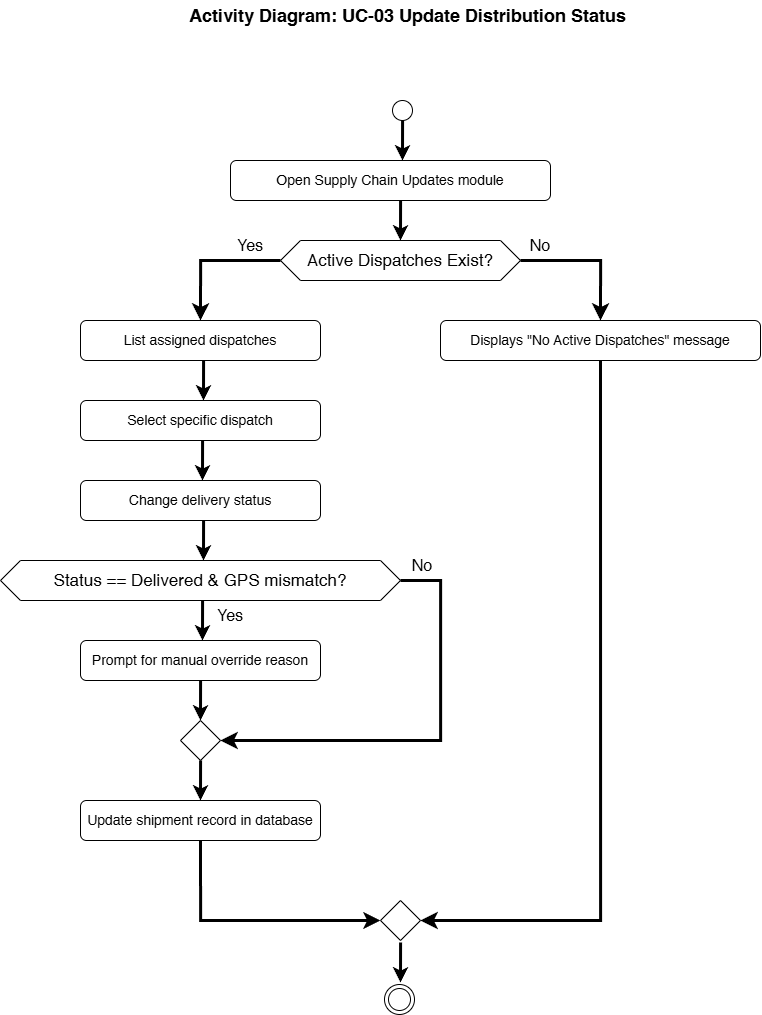

The diagram above was exported from draw.io. Its source (the exported page's mxGraphModel, read from the mxfile embedded in the PNG):
<mxGraphModel dx="2271" dy="1178" grid="1" gridSize="10" guides="1" tooltips="1" connect="1" arrows="1" fold="1" page="1" pageScale="1" pageWidth="850" pageHeight="1100" math="0" shadow="0">
  <root>
    <mxCell id="0" />
    <mxCell id="1" parent="0" />
    <mxCell id="azP8W6WBZLDuktVMXI9e-1" parent="1" style="ellipse;whiteSpace=wrap;html=1;aspect=fixed;" value="" vertex="1">
      <mxGeometry height="20" width="20" x="432" y="140" as="geometry" />
    </mxCell>
    <mxCell id="azP8W6WBZLDuktVMXI9e-6" edge="1" parent="1" style="rounded=0;orthogonalLoop=1;jettySize=auto;html=1;exitX=0.5;exitY=1;exitDx=0;exitDy=0;fontSize=12;verticalAlign=middle;strokeWidth=3;endArrow=classic;endFill=1;jumpSize=13;">
      <mxGeometry relative="1" as="geometry">
        <mxPoint x="442.0799999999999" y="160" as="sourcePoint" />
        <mxPoint x="442" y="200" as="targetPoint" />
      </mxGeometry>
    </mxCell>
    <mxCell id="azP8W6WBZLDuktVMXI9e-8" parent="1" style="rounded=1;whiteSpace=wrap;html=1;" value="&lt;font style=&quot;font-size: 14px;&quot;&gt;Open Supply Chain Updates module&lt;/font&gt;" vertex="1">
      <mxGeometry height="40" width="320" x="270" y="200" as="geometry" />
    </mxCell>
    <mxCell id="azP8W6WBZLDuktVMXI9e-9" parent="1" style="shape=hexagon;perimeter=hexagonPerimeter2;whiteSpace=wrap;html=1;fixedSize=1;" value="&lt;font style=&quot;font-size: 17px;&quot;&gt;Active Dispatches Exist?&lt;/font&gt;" vertex="1">
      <mxGeometry height="40" width="240" x="320" y="280" as="geometry" />
    </mxCell>
    <mxCell id="azP8W6WBZLDuktVMXI9e-10" edge="1" parent="1" style="rounded=0;orthogonalLoop=1;jettySize=auto;html=1;exitX=0.5;exitY=1;exitDx=0;exitDy=0;fontSize=12;verticalAlign=middle;strokeWidth=3;endArrow=classic;endFill=1;jumpSize=13;">
      <mxGeometry relative="1" as="geometry">
        <mxPoint x="440.0799999999999" y="240" as="sourcePoint" />
        <mxPoint x="440" y="280" as="targetPoint" />
      </mxGeometry>
    </mxCell>
    <mxCell id="azP8W6WBZLDuktVMXI9e-11" parent="1" style="rounded=1;whiteSpace=wrap;html=1;" value="&lt;font style=&quot;font-size: 14px;&quot;&gt;List assigned dispatches&lt;/font&gt;" vertex="1">
      <mxGeometry height="40" width="240" x="120" y="360" as="geometry" />
    </mxCell>
    <mxCell id="azP8W6WBZLDuktVMXI9e-12" parent="1" style="rounded=1;whiteSpace=wrap;html=1;" value="&lt;font style=&quot;font-size: 14px;&quot;&gt;Select specific dispatch&lt;/font&gt;" vertex="1">
      <mxGeometry height="40" width="240" x="120" y="440" as="geometry" />
    </mxCell>
    <mxCell id="azP8W6WBZLDuktVMXI9e-13" parent="1" style="rounded=1;whiteSpace=wrap;html=1;" value="&lt;font style=&quot;font-size: 14px;&quot;&gt;Change delivery status&lt;/font&gt;" vertex="1">
      <mxGeometry height="40" width="240" x="120" y="520" as="geometry" />
    </mxCell>
    <mxCell id="azP8W6WBZLDuktVMXI9e-14" parent="1" style="rounded=1;whiteSpace=wrap;html=1;" value="&lt;font style=&quot;font-size: 14px;&quot;&gt;Prompt for manual override reason&lt;/font&gt;" vertex="1">
      <mxGeometry height="40" width="240" x="120" y="680" as="geometry" />
    </mxCell>
    <mxCell id="azP8W6WBZLDuktVMXI9e-15" parent="1" style="shape=hexagon;perimeter=hexagonPerimeter2;whiteSpace=wrap;html=1;fixedSize=1;" value="&lt;font style=&quot;font-size: 17px;&quot;&gt;Status == Delivered &amp;amp; GPS mismatch?&lt;/font&gt;" vertex="1">
      <mxGeometry height="40" width="400" x="40" y="600" as="geometry" />
    </mxCell>
    <mxCell id="azP8W6WBZLDuktVMXI9e-16" parent="1" style="rhombus;whiteSpace=wrap;html=1;" value="" vertex="1">
      <mxGeometry height="40" width="40" x="220" y="760" as="geometry" />
    </mxCell>
    <mxCell id="azP8W6WBZLDuktVMXI9e-18" parent="1" style="rounded=1;whiteSpace=wrap;html=1;" value="&lt;font style=&quot;font-size: 14px;&quot;&gt;Update shipment record in database&lt;/font&gt;" vertex="1">
      <mxGeometry height="40" width="240" x="120" y="840" as="geometry" />
    </mxCell>
    <mxCell id="azP8W6WBZLDuktVMXI9e-19" parent="1" style="rounded=1;whiteSpace=wrap;html=1;" value="&lt;font style=&quot;font-size: 14px;&quot;&gt;Displays &quot;No Active Dispatches&quot; message&lt;/font&gt;" vertex="1">
      <mxGeometry height="40" width="320" x="480" y="360" as="geometry" />
    </mxCell>
    <mxCell id="azP8W6WBZLDuktVMXI9e-21" edge="1" parent="1" style="rounded=0;orthogonalLoop=1;jettySize=auto;html=1;exitX=0.5;exitY=1;exitDx=0;exitDy=0;fontSize=12;verticalAlign=middle;strokeWidth=3;endArrow=classic;endFill=1;jumpSize=13;">
      <mxGeometry relative="1" as="geometry">
        <mxPoint x="243.07999999999993" y="560" as="sourcePoint" />
        <mxPoint x="243" y="600" as="targetPoint" />
      </mxGeometry>
    </mxCell>
    <mxCell id="azP8W6WBZLDuktVMXI9e-22" edge="1" parent="1" style="rounded=0;orthogonalLoop=1;jettySize=auto;html=1;exitX=0.5;exitY=1;exitDx=0;exitDy=0;fontSize=12;verticalAlign=middle;strokeWidth=3;endArrow=classic;endFill=1;jumpSize=13;">
      <mxGeometry relative="1" as="geometry">
        <mxPoint x="242.07999999999993" y="480" as="sourcePoint" />
        <mxPoint x="242" y="520" as="targetPoint" />
      </mxGeometry>
    </mxCell>
    <mxCell id="azP8W6WBZLDuktVMXI9e-23" edge="1" parent="1" style="rounded=0;orthogonalLoop=1;jettySize=auto;html=1;exitX=0.5;exitY=1;exitDx=0;exitDy=0;fontSize=12;verticalAlign=middle;strokeWidth=3;endArrow=classic;endFill=1;jumpSize=13;">
      <mxGeometry relative="1" as="geometry">
        <mxPoint x="243.07999999999993" y="400" as="sourcePoint" />
        <mxPoint x="243" y="440" as="targetPoint" />
      </mxGeometry>
    </mxCell>
    <mxCell id="azP8W6WBZLDuktVMXI9e-24" edge="1" parent="1" style="rounded=0;orthogonalLoop=1;jettySize=auto;html=1;exitX=0.5;exitY=1;exitDx=0;exitDy=0;fontSize=12;verticalAlign=middle;strokeWidth=3;endArrow=classic;endFill=1;jumpSize=13;">
      <mxGeometry relative="1" as="geometry">
        <mxPoint x="240.07999999999993" y="720" as="sourcePoint" />
        <mxPoint x="240" y="760" as="targetPoint" />
      </mxGeometry>
    </mxCell>
    <mxCell id="azP8W6WBZLDuktVMXI9e-25" edge="1" parent="1" style="rounded=0;orthogonalLoop=1;jettySize=auto;html=1;exitX=0.5;exitY=1;exitDx=0;exitDy=0;fontSize=12;verticalAlign=middle;strokeWidth=3;endArrow=classic;endFill=1;jumpSize=13;">
      <mxGeometry relative="1" as="geometry">
        <mxPoint x="242.07999999999993" y="640" as="sourcePoint" />
        <mxPoint x="242" y="680" as="targetPoint" />
      </mxGeometry>
    </mxCell>
    <mxCell id="azP8W6WBZLDuktVMXI9e-27" edge="1" parent="1" style="rounded=0;orthogonalLoop=1;jettySize=auto;html=1;exitX=0.5;exitY=1;exitDx=0;exitDy=0;fontSize=12;verticalAlign=middle;strokeWidth=3;endArrow=classic;endFill=1;jumpSize=13;">
      <mxGeometry relative="1" as="geometry">
        <mxPoint x="440.0799999999999" y="982" as="sourcePoint" />
        <mxPoint x="440" y="1022" as="targetPoint" />
      </mxGeometry>
    </mxCell>
    <mxCell id="azP8W6WBZLDuktVMXI9e-28" edge="1" parent="1" style="rounded=0;orthogonalLoop=1;jettySize=auto;html=1;exitX=0.5;exitY=1;exitDx=0;exitDy=0;fontSize=12;verticalAlign=middle;strokeWidth=3;endArrow=classic;endFill=1;jumpSize=13;">
      <mxGeometry relative="1" as="geometry">
        <mxPoint x="240.07999999999993" y="800" as="sourcePoint" />
        <mxPoint x="240" y="840" as="targetPoint" />
      </mxGeometry>
    </mxCell>
    <mxCell id="azP8W6WBZLDuktVMXI9e-29" parent="1" style="rhombus;whiteSpace=wrap;html=1;" value="" vertex="1">
      <mxGeometry height="40" width="40" x="420" y="940" as="geometry" />
    </mxCell>
    <mxCell id="azP8W6WBZLDuktVMXI9e-31" edge="1" parent="1" source="azP8W6WBZLDuktVMXI9e-18" style="endArrow=classic;html=1;rounded=0;fontSize=12;startSize=8;endSize=8;edgeStyle=orthogonalEdgeStyle;exitX=0.5;exitY=1;exitDx=0;exitDy=0;entryX=0;entryY=0.5;entryDx=0;entryDy=0;strokeWidth=3;" target="azP8W6WBZLDuktVMXI9e-29" value="">
      <mxGeometry height="50" relative="1" width="50" as="geometry">
        <mxPoint x="240" y="980" as="sourcePoint" />
        <mxPoint x="460" y="1060" as="targetPoint" />
      </mxGeometry>
    </mxCell>
    <mxCell id="azP8W6WBZLDuktVMXI9e-32" edge="1" parent="1" source="azP8W6WBZLDuktVMXI9e-19" style="endArrow=classic;html=1;rounded=0;fontSize=12;startSize=8;endSize=8;edgeStyle=orthogonalEdgeStyle;exitX=0.5;exitY=1;exitDx=0;exitDy=0;entryX=1;entryY=0.5;entryDx=0;entryDy=0;strokeWidth=3;" target="azP8W6WBZLDuktVMXI9e-29" value="">
      <mxGeometry height="50" relative="1" width="50" as="geometry">
        <mxPoint x="580" y="810" as="sourcePoint" />
        <mxPoint x="800" y="890" as="targetPoint" />
      </mxGeometry>
    </mxCell>
    <mxCell id="azP8W6WBZLDuktVMXI9e-33" edge="1" parent="1" source="azP8W6WBZLDuktVMXI9e-9" style="endArrow=classic;html=1;rounded=0;fontSize=12;startSize=8;endSize=8;edgeStyle=orthogonalEdgeStyle;exitX=0;exitY=0.5;exitDx=0;exitDy=0;entryX=0.5;entryY=0;entryDx=0;entryDy=0;strokeWidth=3;" target="azP8W6WBZLDuktVMXI9e-11" value="">
      <mxGeometry height="50" relative="1" width="50" as="geometry">
        <mxPoint x="180" y="290" as="sourcePoint" />
        <mxPoint x="400" y="370" as="targetPoint" />
      </mxGeometry>
    </mxCell>
    <mxCell id="azP8W6WBZLDuktVMXI9e-34" edge="1" parent="1" source="azP8W6WBZLDuktVMXI9e-9" style="endArrow=classic;html=1;rounded=0;fontSize=12;startSize=8;endSize=8;edgeStyle=orthogonalEdgeStyle;exitX=1;exitY=0.5;exitDx=0;exitDy=0;entryX=0.5;entryY=0;entryDx=0;entryDy=0;strokeWidth=3;" target="azP8W6WBZLDuktVMXI9e-19" value="">
      <mxGeometry height="50" relative="1" width="50" as="geometry">
        <mxPoint x="670" y="280" as="sourcePoint" />
        <mxPoint x="890" y="360" as="targetPoint" />
      </mxGeometry>
    </mxCell>
    <mxCell id="azP8W6WBZLDuktVMXI9e-35" parent="1" style="ellipse;html=1;shape=endState;" value="" vertex="1">
      <mxGeometry height="30" width="30" x="424" y="1024" as="geometry" />
    </mxCell>
    <mxCell id="azP8W6WBZLDuktVMXI9e-38" edge="1" parent="1" source="azP8W6WBZLDuktVMXI9e-15" style="endArrow=classic;html=1;rounded=0;fontSize=12;startSize=8;endSize=8;edgeStyle=orthogonalEdgeStyle;exitX=1;exitY=0.5;exitDx=0;exitDy=0;entryX=1;entryY=0.5;entryDx=0;entryDy=0;strokeWidth=3;" target="azP8W6WBZLDuktVMXI9e-16" value="">
      <mxGeometry height="50" relative="1" width="50" as="geometry">
        <Array as="points">
          <mxPoint x="480" y="620" />
          <mxPoint x="480" y="780" />
        </Array>
        <mxPoint x="490" y="680" as="sourcePoint" />
        <mxPoint x="670" y="760" as="targetPoint" />
      </mxGeometry>
    </mxCell>
    <mxCell id="azP8W6WBZLDuktVMXI9e-39" parent="1" style="text;html=1;whiteSpace=wrap;strokeColor=none;fillColor=none;align=center;verticalAlign=middle;rounded=0;fontSize=16;" value="No" vertex="1">
      <mxGeometry height="30" width="60" x="432" y="590" as="geometry" />
    </mxCell>
    <mxCell id="azP8W6WBZLDuktVMXI9e-40" parent="1" style="text;html=1;whiteSpace=wrap;strokeColor=none;fillColor=none;align=center;verticalAlign=middle;rounded=0;fontSize=16;" value="Yes" vertex="1">
      <mxGeometry height="30" width="60" x="240" y="640" as="geometry" />
    </mxCell>
    <mxCell id="azP8W6WBZLDuktVMXI9e-41" parent="1" style="text;html=1;whiteSpace=wrap;strokeColor=none;fillColor=none;align=center;verticalAlign=middle;rounded=0;fontSize=16;" value="No" vertex="1">
      <mxGeometry height="30" width="60" x="550" y="270" as="geometry" />
    </mxCell>
    <mxCell id="azP8W6WBZLDuktVMXI9e-42" parent="1" style="text;html=1;whiteSpace=wrap;strokeColor=none;fillColor=none;align=center;verticalAlign=middle;rounded=0;fontSize=16;" value="Yes" vertex="1">
      <mxGeometry height="30" width="60" x="260" y="270" as="geometry" />
    </mxCell>
    <mxCell id="azP8W6WBZLDuktVMXI9e-43" parent="1" style="text;html=1;whiteSpace=wrap;strokeColor=none;fillColor=none;align=center;verticalAlign=middle;rounded=0;" value="&lt;font style=&quot;font-size: 18px;&quot;&gt;&lt;b style=&quot;&quot;&gt;Activity Diagram: UC-03 Update Distribution Status&lt;/b&gt;&lt;/font&gt;" vertex="1">
      <mxGeometry height="30" width="515" x="190" y="40" as="geometry" />
    </mxCell>
  </root>
</mxGraphModel>